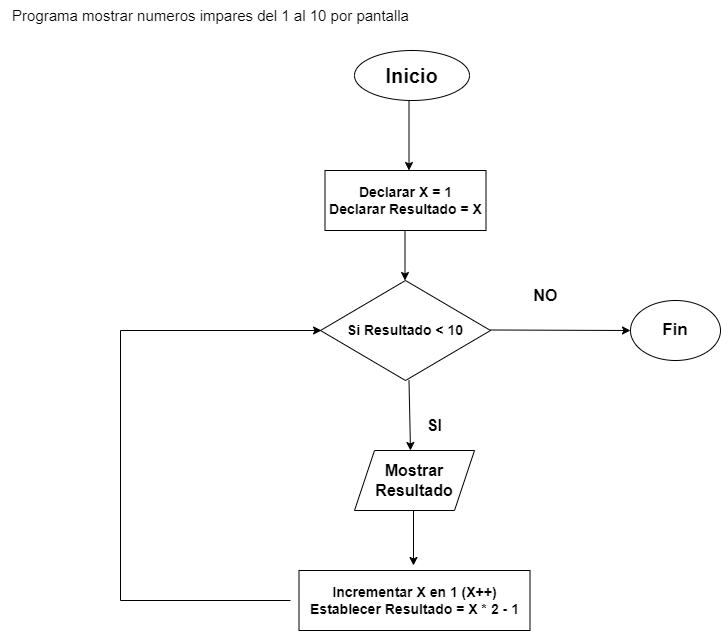

The diagram above was exported from draw.io. Its source (the exported page's mxGraphModel, read from the mxfile embedded in the PNG):
<mxGraphModel dx="1434" dy="756" grid="1" gridSize="10" guides="1" tooltips="1" connect="1" arrows="1" fold="1" page="1" pageScale="1" pageWidth="827" pageHeight="1169" background="#ffffff" math="0" shadow="0">
  <root>
    <mxCell id="0" />
    <mxCell id="1" parent="0" />
    <mxCell id="gjcbundcsWc_VyG95JCe-1" value="&lt;b&gt;&lt;font style=&quot;font-size: 14px;&quot;&gt;Declarar X = 1&lt;br&gt;&lt;/font&gt;&lt;/b&gt;&lt;b style=&quot;font-size: 14px;&quot;&gt;Declarar Resultado = X&lt;/b&gt;&lt;b&gt;&lt;font style=&quot;font-size: 14px;&quot;&gt;&lt;br&gt;&lt;/font&gt;&lt;/b&gt;" style="rounded=0;whiteSpace=wrap;html=1;" vertex="1" parent="1">
      <mxGeometry x="324.5" y="170" width="161" height="60" as="geometry" />
    </mxCell>
    <mxCell id="gjcbundcsWc_VyG95JCe-2" value="&lt;font style=&quot;font-size: 20px;&quot;&gt;&lt;b&gt;Inicio&lt;/b&gt;&lt;/font&gt;" style="ellipse;whiteSpace=wrap;html=1;" vertex="1" parent="1">
      <mxGeometry x="354" y="50" width="115" height="50" as="geometry" />
    </mxCell>
    <mxCell id="gjcbundcsWc_VyG95JCe-3" value="&lt;font style=&quot;font-size: 15px;&quot;&gt;Programa mostrar numeros impares del 1 al 10 por pantalla&lt;/font&gt;" style="text;html=1;align=center;verticalAlign=middle;resizable=0;points=[];autosize=1;strokeColor=none;fillColor=none;" vertex="1" parent="1">
      <mxGeometry width="420" height="30" as="geometry" />
    </mxCell>
    <mxCell id="gjcbundcsWc_VyG95JCe-5" value="&lt;font style=&quot;font-size: 14px;&quot;&gt;&lt;b&gt;Si Resultado &amp;lt; 10&lt;/b&gt;&lt;/font&gt;" style="rhombus;whiteSpace=wrap;html=1;" vertex="1" parent="1">
      <mxGeometry x="320" y="280" width="170" height="100" as="geometry" />
    </mxCell>
    <mxCell id="gjcbundcsWc_VyG95JCe-7" value="&lt;b&gt;&lt;font style=&quot;font-size: 17px;&quot;&gt;Fin&lt;/font&gt;&lt;/b&gt;" style="ellipse;whiteSpace=wrap;html=1;" vertex="1" parent="1">
      <mxGeometry x="630" y="300" width="90" height="60" as="geometry" />
    </mxCell>
    <mxCell id="gjcbundcsWc_VyG95JCe-8" value="" style="endArrow=classic;html=1;rounded=0;" edge="1" parent="1">
      <mxGeometry width="50" height="50" relative="1" as="geometry">
        <mxPoint x="408.5" y="100" as="sourcePoint" />
        <mxPoint x="408.5" y="170" as="targetPoint" />
      </mxGeometry>
    </mxCell>
    <mxCell id="gjcbundcsWc_VyG95JCe-9" value="" style="endArrow=classic;html=1;rounded=0;" edge="1" parent="1">
      <mxGeometry width="50" height="50" relative="1" as="geometry">
        <mxPoint x="404.5" y="230" as="sourcePoint" />
        <mxPoint x="404.5" y="280" as="targetPoint" />
      </mxGeometry>
    </mxCell>
    <mxCell id="gjcbundcsWc_VyG95JCe-10" value="" style="endArrow=classic;html=1;rounded=0;entryX=0;entryY=0.5;entryDx=0;entryDy=0;" edge="1" parent="1" target="gjcbundcsWc_VyG95JCe-7">
      <mxGeometry width="50" height="50" relative="1" as="geometry">
        <mxPoint x="490" y="329.5" as="sourcePoint" />
        <mxPoint x="620" y="329.5" as="targetPoint" />
      </mxGeometry>
    </mxCell>
    <mxCell id="gjcbundcsWc_VyG95JCe-11" value="" style="endArrow=classic;html=1;rounded=0;" edge="1" parent="1">
      <mxGeometry width="50" height="50" relative="1" as="geometry">
        <mxPoint x="408.5" y="380" as="sourcePoint" />
        <mxPoint x="410" y="450" as="targetPoint" />
      </mxGeometry>
    </mxCell>
    <mxCell id="gjcbundcsWc_VyG95JCe-12" value="&lt;b&gt;&lt;font style=&quot;font-size: 16px;&quot;&gt;SI&lt;/font&gt;&lt;/b&gt;" style="text;html=1;align=center;verticalAlign=middle;resizable=0;points=[];autosize=1;strokeColor=none;fillColor=none;" vertex="1" parent="1">
      <mxGeometry x="414" y="410" width="40" height="30" as="geometry" />
    </mxCell>
    <mxCell id="gjcbundcsWc_VyG95JCe-13" value="&lt;b&gt;&lt;font style=&quot;font-size: 16px;&quot;&gt;NO&lt;/font&gt;&lt;/b&gt;" style="text;html=1;align=center;verticalAlign=middle;resizable=0;points=[];autosize=1;strokeColor=none;fillColor=none;" vertex="1" parent="1">
      <mxGeometry x="520" y="280" width="50" height="30" as="geometry" />
    </mxCell>
    <mxCell id="gjcbundcsWc_VyG95JCe-15" value="&lt;div&gt;&lt;span style=&quot;font-size: 14px;&quot;&gt;&lt;b&gt;Incrementar X en 1 (X++)&lt;/b&gt;&lt;/span&gt;&lt;/div&gt;&lt;div&gt;&lt;font size=&quot;1&quot;&gt;&lt;b style=&quot;font-size: 14px;&quot;&gt;Establecer Resultado = X * 2 - 1&lt;/b&gt;&lt;/font&gt;&lt;/div&gt;" style="rounded=0;whiteSpace=wrap;html=1;" vertex="1" parent="1">
      <mxGeometry x="298.5" y="570" width="231" height="60" as="geometry" />
    </mxCell>
    <mxCell id="gjcbundcsWc_VyG95JCe-16" value="&lt;b&gt;&lt;font style=&quot;font-size: 16px;&quot;&gt;Mostrar Resultado&lt;/font&gt;&lt;/b&gt;" style="shape=parallelogram;perimeter=parallelogramPerimeter;whiteSpace=wrap;html=1;fixedSize=1;" vertex="1" parent="1">
      <mxGeometry x="354" y="450" width="120" height="60" as="geometry" />
    </mxCell>
    <mxCell id="gjcbundcsWc_VyG95JCe-17" value="" style="endArrow=classic;html=1;rounded=0;" edge="1" parent="1">
      <mxGeometry width="50" height="50" relative="1" as="geometry">
        <mxPoint x="413" y="510" as="sourcePoint" />
        <mxPoint x="413" y="565" as="targetPoint" />
      </mxGeometry>
    </mxCell>
    <mxCell id="gjcbundcsWc_VyG95JCe-20" value="" style="endArrow=classic;html=1;rounded=0;" edge="1" parent="1">
      <mxGeometry width="50" height="50" relative="1" as="geometry">
        <mxPoint x="290" y="600" as="sourcePoint" />
        <mxPoint x="321.05" y="330" as="targetPoint" />
        <Array as="points">
          <mxPoint x="120" y="600" />
          <mxPoint x="120" y="330" />
        </Array>
      </mxGeometry>
    </mxCell>
  </root>
</mxGraphModel>